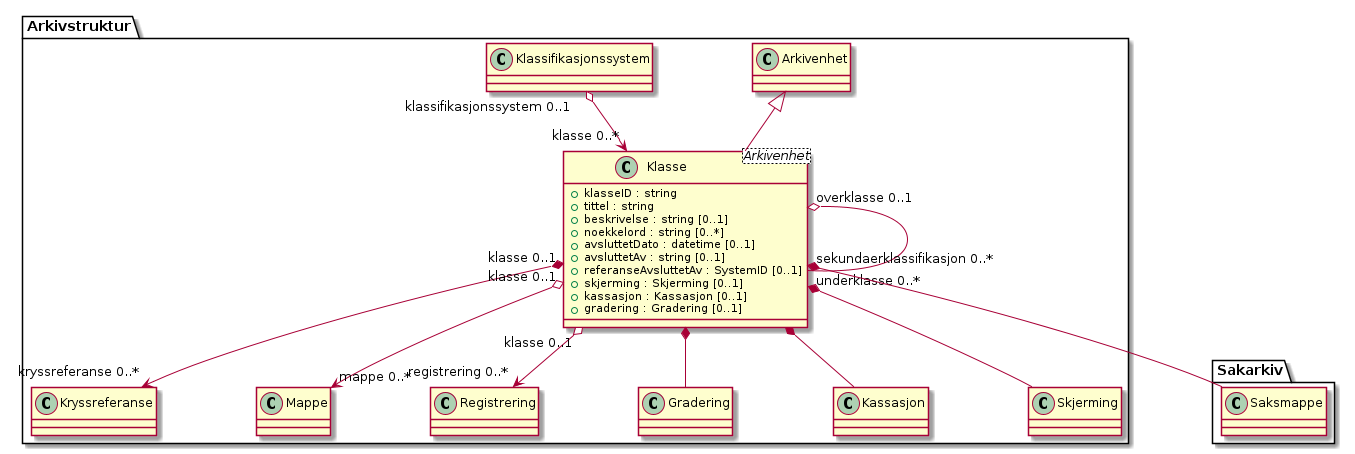

The diagram above was rendered by PlantUML. Its source (embedded in the PNG):
@startuml
skinparam nodesep 100
class Arkivstruktur.Klasse <Arkivenhet> {
  +klasseID : string
  +tittel : string
  +beskrivelse : string [0..1]
  +noekkelord : string [0..*]
  +avsluttetDato : datetime [0..1]
  +avsluttetAv : string [0..1]
  +referanseAvsluttetAv : SystemID [0..1]
  +skjerming : Skjerming [0..1]
  +kassasjon : Kassasjon [0..1]
  +gradering : Gradering [0..1]
}
Arkivstruktur.Arkivenhet <|-- Arkivstruktur.Klasse
Arkivstruktur.Klasse "klasse 0..1" *--> "kryssreferanse 0..*" Arkivstruktur.Kryssreferanse
Arkivstruktur.Klasse "klasse 0..1" o--> "mappe 0..*" Arkivstruktur.Mappe
Arkivstruktur.Klasse "klasse 0..1" o--> "registrering 0..*" Arkivstruktur.Registrering
Arkivstruktur.Klasse "overklasse 0..1" o-- "underklasse 0..*" Arkivstruktur.Klasse
Arkivstruktur.Klasse "sekundaerklassifikasjon 0..*" *-- Sakarkiv.Saksmappe
Arkivstruktur.Klasse *-- Arkivstruktur.Gradering
Arkivstruktur.Klasse *-- Arkivstruktur.Kassasjon
Arkivstruktur.Klasse *-- Arkivstruktur.Skjerming
Arkivstruktur.Klassifikasjonssystem "klassifikasjonssystem 0..1" o--> "klasse 0..*" Arkivstruktur.Klasse
@enduml